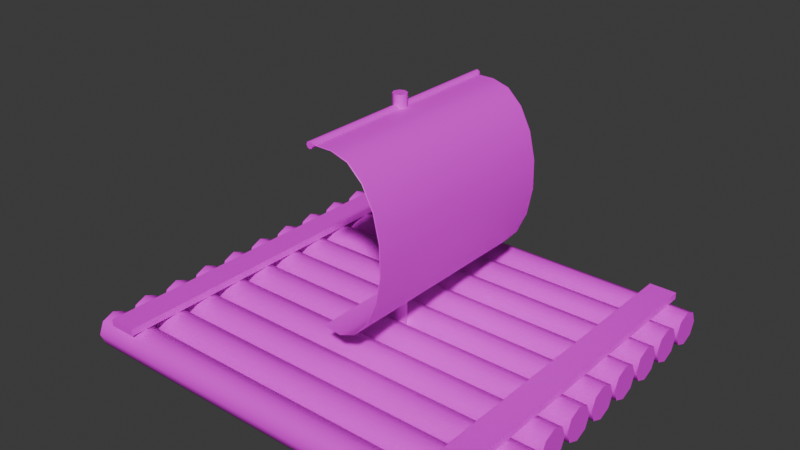 # Source: raft.blend  (saved by Blender 4.5.92; exported with 4.5.12 LTS)
import bpy
from mathutils import Matrix  # noqa: F401  (used for matrix-valued properties, if any)

bpy.ops.wm.read_factory_settings(use_empty=True)
scene = bpy.context.scene
scene.name = 'Scene'

# ---- images (referenced by path relative to the original .blend; pixels are not part of the script)
import os
ASSET_DIR = os.environ.get("B2B_ASSET_DIR", "")  # directory of the original .blend (textures are referenced by path, not embedded)
HERE = os.path.dirname(os.path.abspath(__file__))  # packed textures are extracted next to this script under _unpacked/

def load_image(name, relpath, width, height, colorspace="sRGB"):
    """Load a texture the original file referenced (path relative to the .blend, or extracted next to this script)."""
    p = next((c for c in (os.path.join(HERE, relpath), os.path.join(ASSET_DIR, relpath)) if relpath and os.path.exists(c)), "")
    if p:
        img = bpy.data.images.load(p, check_existing=True)
        img.name = name
    else:  # same state as the original file: an image datablock whose file is absent (Cycles renders it pink)
        img = bpy.data.images.new(name, width, height)
        img.source = "FILE"
        img.filepath = "//" + (relpath or name)
    img.colorspace_settings.name = colorspace
    return img
img_raft = load_image('raft', 'raft.png', 1024, 1024, 'sRGB')

# ---- materials (node trees are filled in below, after node groups)
mat_raft = bpy.data.materials.new('raft')

# ---- material node trees
mat_raft.use_nodes = True; mat_raft.node_tree.nodes.clear()
_N = mat_raft.node_tree.nodes; _L = mat_raft.node_tree.links
n0 = _N.new('ShaderNodeBsdfPrincipled'); n0.name = 'Принципиальный BSDF'; n0.location = (-200, 100)
n1 = _N.new('ShaderNodeOutputMaterial'); n1.name = 'Вывод материала'; n1.location = (200, 100)
n2 = _N.new('ShaderNodeTexImage'); n2.name = 'Текстура изображения'; n2.location = (-490, 80)
n2.image = img_raft
n3 = _N.new('ShaderNodeTexImage'); n3.name = 'Текстура изображения.001'; n3.location = (-809, 101)
n3.image = img_raft
_L.new(n0.outputs[0], n1.inputs[0])
_L.new(n2.outputs[0], n0.inputs[0])
n1.is_active_output = True

# ---- world
world_world = bpy.data.worlds.new('World'); scene.world = world_world
world_world.use_nodes = True; world_world.node_tree.nodes.clear()
_N = world_world.node_tree.nodes; _L = world_world.node_tree.links
n0 = _N.new('ShaderNodeOutputWorld'); n0.name = 'World Output'; n0.location = (200, 100)
n1 = _N.new('ShaderNodeBackground'); n1.name = 'Background'; n1.location = (-200, 100)
n1.inputs[0].default_value = (0.05088, 0.05088, 0.05088, 1.0)
_L.new(n1.outputs[0], n0.inputs[0])
n0.is_active_output = True
world_world.color = (0.05088, 0.05088, 0.05088)
world_world.sun_shadow_jitter_overblur = 0.0

# ---- meshes
me_raft = bpy.data.meshes.new('raft')
me_raft.from_pydata([(-1.5, -1.112, -1.128e-07), (1.5, -1.112, 1.137e-07), (-1.5, -1.149, -0.08839), (1.5, -1.149, -0.08839), (-1.5, -1.237, -0.125), (1.5, -1.237, -0.125), (-1.5, -1.326, -0.08839), (1.5, -1.326, -0.08839), (-1.5, -1.362, -1.128e-07), (1.5, -1.362, 1.137e-07), (-1.5, -1.326, 0.08839), (1.5, -1.326, 0.08839), (-1.5, -1.237, 0.125), (1.5, -1.237, 0.125), (-1.5, -1.149, 0.08839), (1.5, -1.149, 0.08839), (-1.5, -0.8375, -1.128e-07), (1.5, -0.8375, 1.137e-07), (-1.5, -0.8741, -0.08839), (1.5, -0.8741, -0.08839), (-1.5, -0.9625, -0.125), (1.5, -0.9625, -0.125), (-1.5, -1.051, -0.08839), (1.5, -1.051, -0.08839), (-1.5, -1.087, -1.128e-07), (1.5, -1.087, 1.137e-07), (-1.5, -1.051, 0.08839), (1.5, -1.051, 0.08839), (-1.5, -0.9625, 0.125), (1.5, -0.9625, 0.125), (-1.5, -0.8741, 0.08839), (1.5, -0.8741, 0.08839), (1.15, -1.35, 0.125), (1.15, -1.35, 0.175), (1.15, 1.35, 0.125), (1.15, 1.35, 0.175), (1.35, -1.35, 0.125), (1.35, -1.35, 0.175), (1.35, 1.35, 0.125), (1.35, 1.35, 0.175), (-1.35, -1.35, 0.125), (-1.35, -1.35, 0.175), (-1.35, 1.35, 0.125), (-1.35, 1.35, 0.175), (-1.15, -1.35, 0.125), (-1.15, -1.35, 0.175), (-1.15, 1.35, 0.125), (-1.15, 1.35, 0.175), (-2.263e-07, 0.05, 1.7), (-0.03536, 0.03536, 1.7), (1.863e-10, 0.05, 2.813e-17), (0.03536, 0.03536, 1.7), (0.05, 5.96e-08, 1.7), (0.03536, 0.03536, 5.339e-09), (0.05, 5.96e-08, 7.55e-09), (0.03536, -0.03536, 5.339e-09), (1.863e-10, -0.05, 2.813e-17), (0.03536, -0.03536, 1.7), (-2.263e-07, -0.05, 1.7), (-0.03536, -0.03536, 1.7), (-0.05, 5.96e-08, 1.7), (-0.03536, -0.03536, -5.339e-09), (-0.05, 5.96e-08, -7.55e-09), (-0.03536, 0.03536, -5.339e-09), (3.363e-09, -0.8, 1.636), (-0.01768, -0.8, 1.628), (3.363e-09, 0.8, 1.636), (0.01768, -0.8, 1.628), (0.025, -0.8, 1.611), (0.01768, 0.8, 1.628), (0.025, 0.8, 1.611), (0.01768, 0.8, 1.593), (1.55e-09, 0.8, 1.586), (0.01768, -0.8, 1.593), (1.55e-09, -0.8, 1.586), (-0.01768, -0.8, 1.593), (-0.025, -0.8, 1.611), (-0.01768, 0.8, 1.593), (-0.025, 0.8, 1.611), (-0.01768, 0.8, 1.628), (0.025, -0.7786, 1.611), (0.025, 0.7786, 1.611), (0.02361, 0.7825, 1.608), (0.02361, -0.7825, 1.608)], [], [(0, 1, 3, 2), (2, 3, 5, 4), (4, 5, 7, 6), (6, 7, 9, 8), (8, 9, 11, 10), (10, 11, 13, 12), (3, 1, 15, 13, 11, 9, 7, 5), (12, 13, 15, 14), (14, 15, 1, 0), (0, 2, 4, 6, 8, 10, 12, 14), (16, 17, 19, 18), (18, 19, 21, 20), (20, 21, 23, 22), (22, 23, 25, 24), (24, 25, 27, 26), (26, 27, 29, 28), (19, 17, 31, 29, 27, 25, 23, 21), (28, 29, 31, 30), (30, 31, 17, 16), (16, 18, 20, 22, 24, 26, 28, 30), (32, 33, 35, 34), (34, 35, 39, 38), (38, 39, 37, 36), (36, 37, 33, 32), (34, 38, 36, 32), (39, 35, 33, 37), (40, 41, 43, 42), (42, 43, 47, 46), (46, 47, 45, 44), (44, 45, 41, 40), (42, 46, 44, 40), (47, 43, 41, 45), (48, 49, 60, 59, 58, 57, 52, 51), (48, 50, 63, 49), (51, 53, 50, 48), (52, 54, 53, 51), (63, 50, 53, 54, 55, 56, 61, 62), (57, 55, 54, 52), (58, 56, 55, 57), (59, 61, 56, 58), (60, 62, 61, 59), (49, 63, 62, 60), (64, 65, 76, 75, 74, 73, 68, 67), (64, 66, 79, 65), (67, 69, 66, 64), (68, 70, 69, 67), (79, 66, 69, 70, 71, 72, 77, 78), (73, 71, 70, 68), (74, 72, 71, 73), (75, 77, 72, 74), (76, 78, 77, 75), (65, 79, 78, 76), (81, 82, 83, 80)])
me_raft.polygons.foreach_set('use_smooth', [1, 1, 1, 1, 1, 1, 1, 1, 1, 1, 1, 1, 1, 1, 1, 1, 1, 1, 1, 1, 0, 0, 0, 0, 0, 0, 0, 0, 0, 0, 0, 0, 1, 1, 1, 1, 1, 1, 1, 1, 1, 1, 1, 1, 1, 1, 1, 1, 1, 1, 1, 1, 1])
_k = set([(0, 2), (0, 14), (1, 3), (1, 15), (2, 4), (3, 5), (4, 6), (5, 7), (6, 8), (7, 9), (8, 10), (9, 11), (10, 12), (11, 13), (12, 14), (13, 15), (16, 18), (16, 30), (17, 19), (17, 31), (18, 20), (19, 21), (20, 22), (21, 23), (22, 24), (23, 25), (24, 26), (25, 27), (26, 28), (27, 29), (28, 30), (29, 31), (48, 49), (48, 51), (49, 60), (50, 53), (50, 63), (51, 52), (52, 57), (53, 54), (54, 55), (55, 56), (56, 61), (57, 58), (58, 59), (59, 60), (61, 62), (62, 63), (64, 65), (64, 67), (65, 76), (66, 69), (66, 79), (67, 68), (68, 73), (69, 70), (70, 71), (71, 72), (72, 77), (73, 74), (74, 75), (75, 76), (77, 78), (78, 79), (80, 81), (80, 83), (81, 82), (82, 83)])
me_raft.attributes.new('sharp_edge', 'BOOLEAN', 'EDGE').data.foreach_set('value', [ (min(e.vertices), max(e.vertices)) in _k for e in me_raft.edges])
_uv = me_raft.uv_layers.new(name='UVMap')
_uv.uv.foreach_set('vector', [0.006241, 0.7512, 0.4076, 0.7512, 0.4076, 0.763, 0.006241, 0.763, 0.6295, 0.1383, 0.2281, 0.1383, 0.2281, 0.1265, 0.6295, 0.1265, 0.6295, 0.1265, 0.2281, 0.1265, 0.2281, 0.1146, 0.6295, 0.1146, 0.8214, 0.5824, 0.4201, 0.5824, 0.4201, 0.5706, 0.8214, 0.5706, 0.8214, 0.5706, 0.4201, 0.5706, 0.4201, 0.5587, 0.8214, 0.5587, 0.4076, 0.6908, 0.006241, 0.6908, 0.006257, 0.6789, 0.4076, 0.6789, 0.8773, 0.3277, 0.8773, 0.3149, 0.8864, 0.3058, 0.8992, 0.3058, 0.9082, 0.3149, 0.9082, 0.3277, 0.8992, 0.3367, 0.8864, 0.3367, 0.4076, 0.6789, 0.006257, 0.6789, 0.006241, 0.6671, 0.4076, 0.6671, 0.006241, 0.7394, 0.4076, 0.7394, 0.4076, 0.7512, 0.006241, 0.7512, 0.8648, 0.371, 0.8558, 0.3801, 0.843, 0.3801, 0.8339, 0.371, 0.8339, 0.3582, 0.843, 0.3492, 0.8558, 0.3492, 0.8648, 0.3582, 0.006241, 0.7873, 0.4076, 0.7873, 0.4076, 0.7992, 0.006241, 0.7992, 0.6295, 0.1744, 0.2281, 0.1744, 0.2281, 0.1626, 0.6295, 0.1626, 0.6295, 0.1626, 0.2281, 0.1626, 0.2281, 0.1508, 0.6295, 0.1508, 0.8215, 0.5462, 0.4201, 0.5462, 0.4201, 0.5344, 0.8215, 0.5344, 0.8215, 0.5344, 0.4201, 0.5344, 0.4201, 0.5226, 0.8215, 0.5226, 0.6295, 0.2105, 0.2281, 0.2105, 0.2281, 0.1987, 0.6295, 0.1987, 0.8638, 0.1004, 0.8638, 0.08755, 0.8729, 0.0785, 0.8857, 0.0785, 0.8947, 0.08755, 0.8947, 0.1004, 0.8857, 0.1094, 0.8729, 0.1094, 0.6295, 0.1987, 0.2281, 0.1987, 0.2281, 0.1869, 0.6295, 0.1869, 0.006241, 0.7755, 0.4076, 0.7755, 0.4076, 0.7873, 0.006241, 0.7873, 0.8648, 0.5751, 0.8648, 0.5879, 0.8558, 0.597, 0.843, 0.597, 0.8339, 0.5879, 0.8339, 0.5751, 0.843, 0.5661, 0.8558, 0.5661, 0.3799, 0.9499, 0.3799, 0.9432, 0.7412, 0.9432, 0.7412, 0.9499, 0.8685, 0.1886, 0.8685, 0.1819, 0.8952, 0.1819, 0.8952, 0.1886, 0.3799, 0.9883, 0.3799, 0.9816, 0.7412, 0.9816, 0.7412, 0.9883, 0.8732, 0.7099, 0.8732, 0.7033, 0.8999, 0.7033, 0.8999, 0.7099, 0.3675, 0.8839, 0.3675, 0.9107, 0.006241, 0.9107, 0.006241, 0.8839, 0.006241, 0.9499, 0.006241, 0.9232, 0.3675, 0.9232, 0.3675, 0.9499, 0.3799, 0.9691, 0.3799, 0.9624, 0.7412, 0.9624, 0.7412, 0.9691, 0.8339, 0.7099, 0.8339, 0.7033, 0.8607, 0.7033, 0.8607, 0.7099, 0.3799, 0.9307, 0.3799, 0.924, 0.7412, 0.924, 0.7412, 0.9307, 0.8638, 0.05631, 0.8638, 0.04962, 0.8906, 0.04962, 0.8906, 0.05631, 0.7412, 0.8839, 0.7412, 0.9107, 0.3799, 0.9107, 0.3799, 0.8839, 0.006241, 0.9891, 0.006241, 0.9624, 0.3675, 0.9624, 0.3675, 0.9891, 0.8773, 0.3528, 0.8809, 0.3492, 0.8861, 0.3492, 0.8897, 0.3528, 0.8897, 0.3579, 0.8861, 0.3615, 0.8809, 0.3615, 0.8773, 0.3579, 0.9811, 0.8886, 0.7536, 0.8886, 0.7536, 0.8839, 0.9811, 0.8839, 0.9811, 0.8934, 0.7536, 0.8934, 0.7536, 0.8886, 0.9811, 0.8886, 0.642, 0.2058, 0.8694, 0.2058, 0.8694, 0.2105, 0.642, 0.2105, 0.8897, 0.3776, 0.8897, 0.3828, 0.8861, 0.3864, 0.8809, 0.3864, 0.8773, 0.3828, 0.8773, 0.3776, 0.8809, 0.374, 0.8861, 0.374, 0.642, 0.2011, 0.8694, 0.2011, 0.8694, 0.2058, 0.642, 0.2058, 0.9811, 0.9288, 0.7536, 0.9288, 0.7536, 0.924, 0.9811, 0.924, 0.9811, 0.9335, 0.7536, 0.9335, 0.7536, 0.9288, 0.9811, 0.9288, 0.642, 0.2781, 0.8694, 0.2781, 0.8694, 0.2828, 0.642, 0.2828, 0.642, 0.2734, 0.8694, 0.2734, 0.8694, 0.2781, 0.642, 0.2781, 0.8835, 0.4193, 0.8835, 0.4219, 0.8817, 0.4237, 0.8791, 0.4237, 0.8773, 0.4219, 0.8773, 0.4193, 0.8791, 0.4175, 0.8817, 0.4175, 0.9677, 0.9082, 0.7536, 0.9082, 0.7536, 0.9059, 0.9677, 0.9059, 0.9677, 0.9106, 0.7536, 0.9106, 0.7536, 0.9082, 0.9677, 0.9082, 0.9677, 0.9656, 0.7536, 0.9656, 0.7536, 0.9632, 0.9677, 0.9632, 0.8817, 0.3989, 0.8835, 0.4007, 0.8835, 0.4032, 0.8817, 0.4051, 0.8791, 0.4051, 0.8773, 0.4032, 0.8773, 0.4007, 0.8791, 0.3989, 0.9677, 0.9679, 0.7536, 0.9679, 0.7536, 0.9656, 0.9677, 0.9656, 0.7536, 0.9484, 0.9677, 0.9484, 0.9677, 0.9507, 0.7536, 0.9507, 0.7536, 0.946, 0.9677, 0.946, 0.9677, 0.9484, 0.7536, 0.9484, 0.642, 0.1862, 0.856, 0.1862, 0.856, 0.1886, 0.642, 0.1886, 0.642, 0.1839, 0.856, 0.1839, 0.856, 0.1862, 0.642, 0.1862, 0.9625, 0.9804, 0.963, 0.9808, 0.7536, 0.9808, 0.7542, 0.9804])
me_raft.materials.append(mat_raft)
me_raft.auto_texspace = False
me_raft.update()
me_raft_001 = bpy.data.meshes.new('raft.001')
me_raft_001.from_pydata([(-1.5, 1.088, -1.128e-07), (1.5, 1.088, 1.137e-07), (-1.5, 1.051, -0.08839), (1.5, 1.051, -0.08839), (-1.5, 0.9625, -0.125), (1.5, 0.9625, -0.125), (-1.5, 0.8741, -0.08839), (1.5, 0.8741, -0.08839), (-1.5, 0.8375, -1.128e-07), (1.5, 0.8375, 1.137e-07), (-1.5, 0.8741, 0.08839), (1.5, 0.8741, 0.08839), (-1.5, 0.9625, 0.125), (1.5, 0.9625, 0.125), (-1.5, 1.051, 0.08839), (1.5, 1.051, 0.08839), (-1.5, 1.363, -1.128e-07), (1.5, 1.363, 1.137e-07), (-1.5, 1.326, -0.08839), (1.5, 1.326, -0.08839), (-1.5, 1.238, -0.125), (1.5, 1.238, -0.125), (-1.5, 1.149, -0.08839), (1.5, 1.149, -0.08839), (-1.5, 1.113, -1.128e-07), (1.5, 1.113, 1.137e-07), (-1.5, 1.149, 0.08839), (1.5, 1.149, 0.08839), (-1.5, 1.238, 0.125), (1.5, 1.238, 0.125), (-1.5, 1.326, 0.08839), (1.5, 1.326, 0.08839)], [], [(0, 1, 3, 2), (2, 3, 5, 4), (4, 5, 7, 6), (6, 7, 9, 8), (8, 9, 11, 10), (10, 11, 13, 12), (3, 1, 15, 13, 11, 9, 7, 5), (12, 13, 15, 14), (14, 15, 1, 0), (0, 2, 4, 6, 8, 10, 12, 14), (16, 17, 19, 18), (18, 19, 21, 20), (20, 21, 23, 22), (22, 23, 25, 24), (24, 25, 27, 26), (26, 27, 29, 28), (19, 17, 31, 29, 27, 25, 23, 21), (28, 29, 31, 30), (30, 31, 17, 16), (16, 18, 20, 22, 24, 26, 28, 30)])
me_raft_001.polygons.foreach_set('use_smooth', [True] * 20)
_k = set([(0, 2), (0, 14), (1, 3), (1, 15), (2, 4), (3, 5), (4, 6), (5, 7), (6, 8), (7, 9), (8, 10), (9, 11), (10, 12), (11, 13), (12, 14), (13, 15), (16, 18), (16, 30), (17, 19), (17, 31), (18, 20), (19, 21), (20, 22), (21, 23), (22, 24), (23, 25), (24, 26), (25, 27), (26, 28), (27, 29), (28, 30), (29, 31)])
me_raft_001.attributes.new('sharp_edge', 'BOOLEAN', 'EDGE').data.foreach_set('value', [ (min(e.vertices), max(e.vertices)) in _k for e in me_raft_001.edges])
_uv = me_raft_001.uv_layers.new(name='UVMap')
_uv.uv.foreach_set('vector', [0.4201, 0.4622, 0.8215, 0.4622, 0.8215, 0.474, 0.4201, 0.474, 0.4076, 0.5824, 0.006256, 0.5824, 0.006241, 0.5706, 0.4076, 0.5706, 0.4076, 0.5706, 0.006241, 0.5706, 0.006256, 0.5587, 0.4076, 0.5587, 0.4076, 0.8714, 0.006241, 0.8714, 0.006241, 0.8596, 0.4076, 0.8596, 0.4076, 0.8596, 0.006241, 0.8596, 0.006241, 0.8478, 0.4076, 0.8478, 0.4076, 0.6185, 0.006241, 0.6185, 0.006257, 0.6067, 0.4076, 0.6067, 0.8339, 0.6313, 0.8339, 0.6185, 0.843, 0.6095, 0.8558, 0.6095, 0.8648, 0.6185, 0.8648, 0.6313, 0.8558, 0.6404, 0.843, 0.6404, 0.4076, 0.6067, 0.006257, 0.6067, 0.006241, 0.5949, 0.4076, 0.5949, 0.4201, 0.4503, 0.8215, 0.4503, 0.8215, 0.4622, 0.4201, 0.4622, 0.8648, 0.7612, 0.8558, 0.7703, 0.843, 0.7703, 0.8339, 0.7612, 0.8339, 0.7484, 0.843, 0.7394, 0.8558, 0.7394, 0.8648, 0.7484, 0.4201, 0.4983, 0.8215, 0.4983, 0.8215, 0.5101, 0.4201, 0.5101, 0.4076, 0.5462, 0.006256, 0.5462, 0.006241, 0.5344, 0.4076, 0.5344, 0.4076, 0.5344, 0.006241, 0.5344, 0.006256, 0.5226, 0.4076, 0.5226, 0.8214, 0.8714, 0.4201, 0.8714, 0.4201, 0.8596, 0.8214, 0.8596, 0.8214, 0.8596, 0.4201, 0.8596, 0.4201, 0.8478, 0.8214, 0.8478, 0.6295, 0.02989, 0.2281, 0.02989, 0.2281, 0.01807, 0.6295, 0.01807, 0.8729, 0.03714, 0.8638, 0.02809, 0.8638, 0.01529, 0.8729, 0.006241, 0.8857, 0.006241, 0.8947, 0.01529, 0.8947, 0.02809, 0.8857, 0.03714, 0.6295, 0.01807, 0.2281, 0.01807, 0.2281, 0.006241, 0.6295, 0.006241, 0.4201, 0.4865, 0.8215, 0.4865, 0.8215, 0.4983, 0.4201, 0.4983, 0.8648, 0.8046, 0.8558, 0.8137, 0.843, 0.8137, 0.8339, 0.8046, 0.8339, 0.7918, 0.843, 0.7828, 0.8558, 0.7828, 0.8648, 0.7918])
me_raft_001.materials.append(mat_raft)
me_raft_001.auto_texspace = False
me_raft_001.update()
me_raft_002 = bpy.data.meshes.new('raft.002')
me_raft_002.from_pydata([(-1.5, 0.2625, -1.128e-07), (1.5, 0.2625, 1.137e-07), (-1.5, 0.2259, -0.08839), (1.5, 0.2259, -0.08839), (-1.5, 0.1375, -0.125), (1.5, 0.1375, -0.125), (-1.5, 0.04911, -0.08839), (1.5, 0.04911, -0.08839), (-1.5, 0.0125, -1.128e-07), (1.5, 0.0125, 1.137e-07), (-1.5, 0.04911, 0.08839), (1.5, 0.04911, 0.08839), (-1.5, 0.1375, 0.125), (1.5, 0.1375, 0.125), (-1.5, 0.2259, 0.08839), (1.5, 0.2259, 0.08839), (-1.5, 0.5375, -1.128e-07), (1.5, 0.5375, 1.137e-07), (-1.5, 0.5009, -0.08839), (1.5, 0.5009, -0.08839), (-1.5, 0.4125, -0.125), (1.5, 0.4125, -0.125), (-1.5, 0.3241, -0.08839), (1.5, 0.3241, -0.08839), (-1.5, 0.2875, -1.128e-07), (1.5, 0.2875, 1.137e-07), (-1.5, 0.3241, 0.08839), (1.5, 0.3241, 0.08839), (-1.5, 0.4125, 0.125), (1.5, 0.4125, 0.125), (-1.5, 0.5009, 0.08839), (1.5, 0.5009, 0.08839), (-1.5, 0.8125, -1.128e-07), (1.5, 0.8125, 1.137e-07), (-1.5, 0.7759, -0.08839), (1.5, 0.7759, -0.08839), (-1.5, 0.6875, -0.125), (1.5, 0.6875, -0.125), (-1.5, 0.5991, -0.08839), (1.5, 0.5991, -0.08839), (-1.5, 0.5625, -1.128e-07), (1.5, 0.5625, 1.137e-07), (-1.5, 0.5991, 0.08839), (1.5, 0.5991, 0.08839), (-1.5, 0.6875, 0.125), (1.5, 0.6875, 0.125), (-1.5, 0.7759, 0.08839), (1.5, 0.7759, 0.08839)], [], [(0, 1, 3, 2), (2, 3, 5, 4), (4, 5, 7, 6), (6, 7, 9, 8), (8, 9, 11, 10), (10, 11, 13, 12), (3, 1, 15, 13, 11, 9, 7, 5), (12, 13, 15, 14), (14, 15, 1, 0), (0, 2, 4, 6, 8, 10, 12, 14), (16, 17, 19, 18), (18, 19, 21, 20), (20, 21, 23, 22), (22, 23, 25, 24), (24, 25, 27, 26), (26, 27, 29, 28), (19, 17, 31, 29, 27, 25, 23, 21), (28, 29, 31, 30), (30, 31, 17, 16), (16, 18, 20, 22, 24, 26, 28, 30), (32, 33, 35, 34), (34, 35, 37, 36), (36, 37, 39, 38), (38, 39, 41, 40), (40, 41, 43, 42), (42, 43, 45, 44), (35, 33, 47, 45, 43, 41, 39, 37), (44, 45, 47, 46), (46, 47, 33, 32), (32, 34, 36, 38, 40, 42, 44, 46)])
me_raft_002.polygons.foreach_set('use_smooth', [True] * 30)
_k = set([(0, 2), (0, 14), (1, 3), (1, 15), (2, 4), (3, 5), (4, 6), (5, 7), (6, 8), (7, 9), (8, 10), (9, 11), (10, 12), (11, 13), (12, 14), (13, 15), (16, 18), (16, 30), (17, 19), (17, 31), (18, 20), (19, 21), (20, 22), (21, 23), (22, 24), (23, 25), (24, 26), (25, 27), (26, 28), (27, 29), (28, 30), (29, 31), (32, 34), (32, 46), (33, 35), (33, 47), (34, 36), (35, 37), (36, 38), (37, 39), (38, 40), (39, 41), (40, 42), (41, 43), (42, 44), (43, 45), (44, 46), (45, 47)])
me_raft_002.attributes.new('sharp_edge', 'BOOLEAN', 'EDGE').data.foreach_set('value', [ (min(e.vertices), max(e.vertices)) in _k for e in me_raft_002.edges])
_uv = me_raft_002.uv_layers.new(name='UVMap')
_uv.uv.foreach_set('vector', [0.4201, 0.3538, 0.8215, 0.3538, 0.8215, 0.3656, 0.4201, 0.3656, 0.6295, 0.2467, 0.2281, 0.2467, 0.2281, 0.2349, 0.6295, 0.2349, 0.6295, 0.2349, 0.2281, 0.2349, 0.2281, 0.223, 0.6295, 0.223, 0.8214, 0.6908, 0.4201, 0.6908, 0.4201, 0.6789, 0.8214, 0.6789, 0.8214, 0.6789, 0.4201, 0.6789, 0.4201, 0.6671, 0.8214, 0.6671, 0.4076, 0.474, 0.006241, 0.474, 0.006257, 0.4622, 0.4076, 0.4622, 0.8773, 0.8046, 0.8773, 0.7918, 0.8864, 0.7828, 0.8991, 0.7828, 0.9082, 0.7918, 0.9082, 0.8046, 0.8991, 0.8137, 0.8864, 0.8137, 0.4076, 0.4622, 0.006257, 0.4622, 0.006241, 0.4503, 0.4076, 0.4503, 0.4201, 0.3419, 0.8215, 0.3419, 0.8215, 0.3538, 0.4201, 0.3538, 0.8648, 0.4578, 0.8558, 0.4669, 0.843, 0.4669, 0.8339, 0.4578, 0.8339, 0.445, 0.843, 0.436, 0.8558, 0.436, 0.8648, 0.445, 0.4201, 0.3899, 0.8215, 0.3899, 0.8215, 0.4017, 0.4201, 0.4017, 0.4076, 0.6546, 0.006256, 0.6546, 0.006241, 0.6428, 0.4076, 0.6428, 0.4076, 0.6428, 0.006241, 0.6428, 0.006256, 0.631, 0.4076, 0.631, 0.4076, 0.8353, 0.006241, 0.8353, 0.006241, 0.8235, 0.4076, 0.8235, 0.4076, 0.8235, 0.006241, 0.8235, 0.006241, 0.8116, 0.4076, 0.8116, 0.4076, 0.5101, 0.006241, 0.5101, 0.006257, 0.4983, 0.4076, 0.4983, 0.8864, 0.8571, 0.8773, 0.848, 0.8773, 0.8352, 0.8864, 0.8261, 0.8991, 0.8261, 0.9082, 0.8352, 0.9082, 0.848, 0.8991, 0.857, 0.4076, 0.4983, 0.006257, 0.4983, 0.006241, 0.4865, 0.4076, 0.4865, 0.4201, 0.3781, 0.8215, 0.3781, 0.8215, 0.3899, 0.4201, 0.3899, 0.8648, 0.5012, 0.8558, 0.5102, 0.843, 0.5102, 0.8339, 0.5012, 0.8339, 0.4884, 0.843, 0.4793, 0.8558, 0.4793, 0.8648, 0.4884, 0.4201, 0.426, 0.8215, 0.426, 0.8215, 0.4379, 0.4201, 0.4379, 0.6295, 0.06602, 0.2281, 0.06602, 0.2281, 0.0542, 0.6295, 0.0542, 0.6295, 0.0542, 0.2281, 0.0542, 0.2281, 0.04237, 0.6295, 0.04237, 0.8214, 0.8353, 0.4201, 0.8353, 0.4201, 0.8235, 0.8214, 0.8235, 0.8214, 0.8235, 0.4201, 0.8235, 0.4201, 0.8116, 0.8214, 0.8116, 0.4076, 0.3295, 0.006241, 0.3295, 0.006257, 0.3176, 0.4076, 0.3176, 0.8729, 0.1528, 0.8638, 0.1437, 0.8638, 0.1309, 0.8729, 0.1219, 0.8857, 0.1219, 0.8947, 0.1309, 0.8947, 0.1437, 0.8857, 0.1528, 0.4076, 0.3176, 0.006257, 0.3176, 0.006241, 0.3058, 0.4076, 0.3058, 0.4201, 0.4142, 0.8215, 0.4142, 0.8215, 0.426, 0.4201, 0.426, 0.8648, 0.3277, 0.8558, 0.3367, 0.843, 0.3367, 0.8339, 0.3277, 0.8339, 0.3149, 0.843, 0.3058, 0.8558, 0.3058, 0.8648, 0.3149])
me_raft_002.materials.append(mat_raft)
me_raft_002.auto_texspace = False
me_raft_002.update()
me_raft_003 = bpy.data.meshes.new('raft.003')
me_raft_003.from_pydata([(-1.5, -0.5625, -1.128e-07), (1.5, -0.5625, 1.137e-07), (-1.5, -0.5991, -0.08839), (1.5, -0.5991, -0.08839), (-1.5, -0.6875, -0.125), (1.5, -0.6875, -0.125), (-1.5, -0.7759, -0.08839), (1.5, -0.7759, -0.08839), (-1.5, -0.8125, -1.128e-07), (1.5, -0.8125, 1.137e-07), (-1.5, -0.7759, 0.08839), (1.5, -0.7759, 0.08839), (-1.5, -0.6875, 0.125), (1.5, -0.6875, 0.125), (-1.5, -0.5991, 0.08839), (1.5, -0.5991, 0.08839), (-1.5, -0.2875, -1.128e-07), (1.5, -0.2875, 1.137e-07), (-1.5, -0.3241, -0.08839), (1.5, -0.3241, -0.08839), (-1.5, -0.4125, -0.125), (1.5, -0.4125, -0.125), (-1.5, -0.5009, -0.08839), (1.5, -0.5009, -0.08839), (-1.5, -0.5375, -1.128e-07), (1.5, -0.5375, 1.137e-07), (-1.5, -0.5009, 0.08839), (1.5, -0.5009, 0.08839), (-1.5, -0.4125, 0.125), (1.5, -0.4125, 0.125), (-1.5, -0.3241, 0.08839), (1.5, -0.3241, 0.08839), (-1.5, -0.0125, -1.128e-07), (1.5, -0.0125, 1.137e-07), (-1.5, -0.04911, -0.08839), (1.5, -0.04911, -0.08839), (-1.5, -0.1375, -0.125), (1.5, -0.1375, -0.125), (-1.5, -0.2259, -0.08839), (1.5, -0.2259, -0.08839), (-1.5, -0.2625, -1.128e-07), (1.5, -0.2625, 1.137e-07), (-1.5, -0.2259, 0.08839), (1.5, -0.2259, 0.08839), (-1.5, -0.1375, 0.125), (1.5, -0.1375, 0.125), (-1.5, -0.04911, 0.08839), (1.5, -0.04911, 0.08839)], [], [(0, 1, 3, 2), (2, 3, 5, 4), (4, 5, 7, 6), (6, 7, 9, 8), (8, 9, 11, 10), (10, 11, 13, 12), (3, 1, 15, 13, 11, 9, 7, 5), (12, 13, 15, 14), (14, 15, 1, 0), (0, 2, 4, 6, 8, 10, 12, 14), (16, 17, 19, 18), (18, 19, 21, 20), (20, 21, 23, 22), (22, 23, 25, 24), (24, 25, 27, 26), (26, 27, 29, 28), (19, 17, 31, 29, 27, 25, 23, 21), (28, 29, 31, 30), (30, 31, 17, 16), (16, 18, 20, 22, 24, 26, 28, 30), (32, 33, 35, 34), (34, 35, 37, 36), (36, 37, 39, 38), (38, 39, 41, 40), (40, 41, 43, 42), (42, 43, 45, 44), (35, 33, 47, 45, 43, 41, 39, 37), (44, 45, 47, 46), (46, 47, 33, 32), (32, 34, 36, 38, 40, 42, 44, 46)])
me_raft_003.polygons.foreach_set('use_smooth', [True] * 30)
_k = set([(0, 2), (0, 14), (1, 3), (1, 15), (2, 4), (3, 5), (4, 6), (5, 7), (6, 8), (7, 9), (8, 10), (9, 11), (10, 12), (11, 13), (12, 14), (13, 15), (16, 18), (16, 30), (17, 19), (17, 31), (18, 20), (19, 21), (20, 22), (21, 23), (22, 24), (23, 25), (24, 26), (25, 27), (26, 28), (27, 29), (28, 30), (29, 31), (32, 34), (32, 46), (33, 35), (33, 47), (34, 36), (35, 37), (36, 38), (37, 39), (38, 40), (39, 41), (40, 42), (41, 43), (42, 44), (43, 45), (44, 46), (45, 47)])
me_raft_003.attributes.new('sharp_edge', 'BOOLEAN', 'EDGE').data.foreach_set('value', [ (min(e.vertices), max(e.vertices)) in _k for e in me_raft_003.edges])
_uv = me_raft_003.uv_layers.new(name='UVMap')
_uv.uv.foreach_set('vector', [0.4201, 0.7512, 0.8214, 0.7512, 0.8214, 0.763, 0.4201, 0.763, 0.6295, 0.1022, 0.2281, 0.1022, 0.2281, 0.09033, 0.6295, 0.09033, 0.6295, 0.09033, 0.2281, 0.09033, 0.2281, 0.0785, 0.6295, 0.0785, 0.8215, 0.6546, 0.4201, 0.6546, 0.4201, 0.6428, 0.8215, 0.6428, 0.8215, 0.6428, 0.4201, 0.6428, 0.4201, 0.631, 0.8215, 0.631, 0.4076, 0.3656, 0.006241, 0.3656, 0.006257, 0.3538, 0.4076, 0.3538, 0.8339, 0.6747, 0.8339, 0.6619, 0.843, 0.6529, 0.8558, 0.6529, 0.8648, 0.6619, 0.8648, 0.6747, 0.8558, 0.6838, 0.843, 0.6838, 0.4076, 0.3538, 0.006257, 0.3538, 0.006241, 0.3419, 0.4076, 0.3419, 0.4201, 0.7394, 0.8214, 0.7394, 0.8214, 0.7512, 0.4201, 0.7512, 0.8648, 0.8352, 0.8648, 0.848, 0.8558, 0.8571, 0.843, 0.8571, 0.8339, 0.848, 0.8339, 0.8352, 0.843, 0.8261, 0.8558, 0.8261, 0.4201, 0.7873, 0.8214, 0.7873, 0.8214, 0.7992, 0.4201, 0.7992, 0.6295, 0.2828, 0.2281, 0.2828, 0.2281, 0.271, 0.6295, 0.271, 0.6295, 0.271, 0.2281, 0.271, 0.2281, 0.2592, 0.6295, 0.2592, 0.8214, 0.6185, 0.4201, 0.6185, 0.4201, 0.6067, 0.8214, 0.6067, 0.8214, 0.6067, 0.4201, 0.6067, 0.4201, 0.5949, 0.8214, 0.5949, 0.4076, 0.4017, 0.006241, 0.4017, 0.006257, 0.3899, 0.4076, 0.3899, 0.8729, 0.2539, 0.8638, 0.2449, 0.8638, 0.2321, 0.8729, 0.223, 0.8857, 0.223, 0.8947, 0.2321, 0.8947, 0.2449, 0.8857, 0.2539, 0.4076, 0.3899, 0.006257, 0.3899, 0.006241, 0.3781, 0.4076, 0.3781, 0.4201, 0.7755, 0.8214, 0.7755, 0.8214, 0.7873, 0.4201, 0.7873, 0.8648, 0.4016, 0.8648, 0.4144, 0.8558, 0.4235, 0.843, 0.4235, 0.8339, 0.4144, 0.8339, 0.4016, 0.843, 0.3926, 0.8558, 0.3926, 0.4201, 0.3176, 0.8215, 0.3176, 0.8215, 0.3295, 0.4201, 0.3295, 0.4076, 0.7269, 0.006256, 0.7269, 0.006241, 0.7151, 0.4076, 0.7151, 0.4076, 0.7151, 0.006241, 0.7151, 0.006256, 0.7033, 0.4076, 0.7033, 0.8215, 0.7269, 0.4201, 0.7269, 0.4201, 0.7151, 0.8215, 0.7151, 0.8215, 0.7151, 0.4201, 0.7151, 0.4201, 0.7033, 0.8215, 0.7033, 0.4076, 0.4379, 0.006241, 0.4379, 0.006257, 0.426, 0.4076, 0.426, 0.8864, 0.7703, 0.8773, 0.7612, 0.8773, 0.7484, 0.8864, 0.7394, 0.8991, 0.7394, 0.9082, 0.7484, 0.9082, 0.7612, 0.8991, 0.7703, 0.4076, 0.426, 0.006257, 0.426, 0.006241, 0.4142, 0.4076, 0.4142, 0.4201, 0.3058, 0.8215, 0.3058, 0.8215, 0.3176, 0.4201, 0.3176, 0.8648, 0.5318, 0.8648, 0.5446, 0.8558, 0.5536, 0.843, 0.5536, 0.8339, 0.5446, 0.8339, 0.5318, 0.843, 0.5227, 0.8558, 0.5227])
me_raft_003.materials.append(mat_raft)
me_raft_003.auto_texspace = False
me_raft_003.update()
me_raft_004 = bpy.data.meshes.new('raft.004')
me_raft_004.from_pydata([(0.025, -0.7786, 1.611), (0.1495, -0.7786, 1.611), (0.025, 0.7786, 1.611), (0.1495, 0.7786, 1.611), (0.2698, -0.7786, 1.576), (0.2698, 0.7786, 1.576), (0.3762, -0.7786, 1.474), (0.3762, 0.7786, 1.474), (0.4563, -0.7786, 1.318), (0.4563, 0.7786, 1.318), (0.5008, -0.7786, 1.125), (0.5008, 0.7786, 1.125), (0.5046, -0.7786, 0.9187), (0.5046, 0.7786, 0.9187), (0.4673, -0.7786, 0.7218), (0.4673, 0.7786, 0.7218), (0.3932, -0.7786, 0.5575), (0.3932, 0.7786, 0.5575), (0.2908, -0.7786, 0.4449), (0.2908, 0.7786, 0.4449), (0.172, -0.7786, 0.397), (0.172, 0.7786, 0.397), (0.05062, -0.7786, 0.4193), (0.05062, 0.7786, 0.4193), (0.02361, 0.7825, 1.608), (0.02361, -0.7825, 1.608), (0.1484, -0.7825, 1.608), (0.1484, 0.7825, 1.608), (0.2684, -0.7825, 1.572), (0.2684, 0.7825, 1.572), (0.3742, -0.7825, 1.472), (0.3742, 0.7825, 1.472), (0.4539, -0.7825, 1.316), (0.4539, 0.7825, 1.316), (0.4982, -0.7825, 1.125), (0.4982, 0.7825, 1.125), (0.502, -0.7825, 0.9191), (0.502, 0.7825, 0.9191), (0.4649, -0.7825, 0.7232), (0.4649, 0.7825, 0.7232), (0.3911, -0.7825, 0.5598), (0.3911, 0.7825, 0.5598), (0.2893, -0.7825, 0.4478), (0.2893, 0.7825, 0.4478), (0.1711, -0.7825, 0.4001), (0.1711, 0.7825, 0.4001), (0.04975, -0.7825, 0.4225), (0.04975, 0.7825, 0.4225)], [], [(0, 1, 3, 2), (3, 1, 4, 5), (5, 4, 6, 7), (7, 6, 8, 9), (9, 8, 10, 11), (11, 10, 12, 13), (13, 12, 14, 15), (15, 14, 16, 17), (17, 16, 18, 19), (19, 18, 20, 21), (21, 20, 22, 23), (25, 24, 27, 26), (27, 29, 28, 26), (29, 31, 30, 28), (31, 33, 32, 30), (33, 35, 34, 32), (35, 37, 36, 34), (37, 39, 38, 36), (39, 41, 40, 38), (41, 43, 42, 40), (43, 45, 44, 42), (45, 47, 46, 44), (13, 37, 35, 11), (23, 47, 45, 21), (6, 30, 32, 8), (16, 40, 42, 18), (9, 33, 31, 7), (19, 43, 41, 17), (1, 26, 28, 4), (12, 36, 38, 14), (5, 29, 27, 3), (15, 39, 37, 13), (8, 32, 34, 10), (18, 42, 44, 20), (11, 35, 33, 9), (21, 45, 43, 19), (4, 28, 30, 6), (14, 38, 40, 16), (0, 25, 26, 1), (22, 46, 47, 23), (7, 31, 29, 5), (17, 41, 39, 15), (10, 34, 36, 12), (20, 44, 46, 22), (3, 27, 24, 2)])
me_raft_004.polygons.foreach_set('use_smooth', [True] * 45)
_k = set([(0, 1), (0, 2), (0, 25), (1, 4), (2, 3), (2, 24), (3, 5), (4, 6), (5, 7), (6, 8), (7, 9), (8, 10), (9, 11), (10, 12), (11, 13), (12, 14), (13, 15), (14, 16), (15, 17), (16, 18), (17, 19), (18, 20), (19, 21), (20, 22), (21, 23), (22, 23), (22, 46), (23, 47), (24, 25), (24, 27), (25, 26), (26, 28), (27, 29), (28, 30), (29, 31), (30, 32), (31, 33), (32, 34), (33, 35), (34, 36), (35, 37), (36, 38), (37, 39), (38, 40), (39, 41), (40, 42), (41, 43), (42, 44), (43, 45), (44, 46), (45, 47), (46, 47)])
me_raft_004.attributes.new('sharp_edge', 'BOOLEAN', 'EDGE').data.foreach_set('value', [ (min(e.vertices), max(e.vertices)) in _k for e in me_raft_004.edges])
_uv = me_raft_004.uv_layers.new(name='UVMap')
_uv.uv.foreach_set('vector', [0.8508, 0.006425, 0.8508, 0.02308, 0.6425, 0.02308, 0.6425, 0.006425, 0.6425, 0.02308, 0.8508, 0.02308, 0.8508, 0.03919, 0.6425, 0.03919, 0.6425, 0.03919, 0.8508, 0.03919, 0.8508, 0.05346, 0.6425, 0.05347, 0.006762, 0.006241, 0.2151, 0.006241, 0.2151, 0.02717, 0.006762, 0.02717, 0.006762, 0.02717, 0.2151, 0.02717, 0.2151, 0.05296, 0.006762, 0.05296, 0.006762, 0.05296, 0.2151, 0.05296, 0.2151, 0.08062, 0.006762, 0.08062, 0.006762, 0.08062, 0.2151, 0.08062, 0.2151, 0.1069, 0.006762, 0.1069, 0.006762, 0.1069, 0.2151, 0.1069, 0.2151, 0.1289, 0.006762, 0.1289, 0.006762, 0.1289, 0.2151, 0.1289, 0.2151, 0.1439, 0.006762, 0.1439, 0.8508, 0.1702, 0.6425, 0.1702, 0.6425, 0.1543, 0.8508, 0.1543, 0.8508, 0.1543, 0.6425, 0.1543, 0.6425, 0.1381, 0.8508, 0.1381, 0.642, 0.0785, 0.8513, 0.0785, 0.8513, 0.0952, 0.642, 0.0952, 0.8513, 0.0952, 0.8513, 0.1113, 0.642, 0.1113, 0.642, 0.0952, 0.8513, 0.1113, 0.8513, 0.1255, 0.642, 0.1255, 0.642, 0.1113, 0.2156, 0.1563, 0.2156, 0.1771, 0.006241, 0.1771, 0.006241, 0.1563, 0.2156, 0.1771, 0.2156, 0.2027, 0.006241, 0.2027, 0.006241, 0.1771, 0.2156, 0.2027, 0.2156, 0.2302, 0.006241, 0.2302, 0.006241, 0.2027, 0.2156, 0.2302, 0.2156, 0.2564, 0.006241, 0.2564, 0.006241, 0.2302, 0.2156, 0.2564, 0.2156, 0.2783, 0.006241, 0.2783, 0.006241, 0.2564, 0.2156, 0.2783, 0.2156, 0.2933, 0.006241, 0.2933, 0.006241, 0.2783, 0.642, 0.2551, 0.642, 0.2393, 0.8513, 0.2393, 0.8513, 0.2551, 0.642, 0.2393, 0.642, 0.223, 0.8513, 0.223, 0.8513, 0.2393, 0.006762, 0.08062, 0.006241, 0.08057, 0.006241, 0.05306, 0.006762, 0.05296, 0.8508, 0.1381, 0.8513, 0.1379, 0.8513, 0.1542, 0.8508, 0.1543, 0.2151, 0.006241, 0.2156, 0.006578, 0.2156, 0.0274, 0.2151, 0.02717, 0.834, 0.7228, 0.8339, 0.7224, 0.8542, 0.7224, 0.8543, 0.7228, 0.006762, 0.02717, 0.006241, 0.0274, 0.006241, 0.006578, 0.006762, 0.006241, 0.8339, 0.8699, 0.8341, 0.8695, 0.8543, 0.8695, 0.8543, 0.8699, 0.8508, 0.02308, 0.8513, 0.02294, 0.8513, 0.039, 0.8508, 0.03919, 0.2151, 0.08062, 0.2156, 0.08057, 0.2156, 0.1067, 0.2151, 0.1069, 0.6425, 0.03919, 0.642, 0.039, 0.642, 0.02294, 0.6425, 0.02308, 0.006762, 0.1069, 0.006241, 0.1067, 0.006241, 0.08057, 0.006762, 0.08062, 0.2151, 0.02717, 0.2156, 0.0274, 0.2156, 0.05306, 0.2151, 0.05296, 0.6425, 0.1702, 0.642, 0.17, 0.642, 0.1542, 0.6425, 0.1543, 0.006762, 0.05296, 0.006241, 0.05306, 0.006241, 0.0274, 0.006762, 0.02717, 0.8508, 0.1543, 0.8513, 0.1542, 0.8513, 0.17, 0.8508, 0.1702, 0.8865, 0.8695, 0.8864, 0.87, 0.8668, 0.87, 0.8669, 0.8695, 0.2151, 0.1069, 0.2156, 0.1067, 0.2156, 0.1286, 0.2151, 0.1289, 0.8508, 0.006425, 0.8513, 0.006241, 0.8513, 0.02294, 0.8508, 0.02308, 0.7542, 0.9938, 0.7536, 0.9933, 0.963, 0.9933, 0.9625, 0.9938, 0.8835, 0.1653, 0.8835, 0.1657, 0.864, 0.1657, 0.8638, 0.1653, 0.006762, 0.1289, 0.006241, 0.1286, 0.006241, 0.1067, 0.006762, 0.1069, 0.2151, 0.05296, 0.2156, 0.05306, 0.2156, 0.08057, 0.2151, 0.08062, 0.6425, 0.1543, 0.642, 0.1542, 0.642, 0.1379, 0.6425, 0.1381, 0.6425, 0.02308, 0.642, 0.02294, 0.642, 0.006241, 0.6425, 0.006425])
me_raft_004.materials.append(mat_raft)
me_raft_004.auto_texspace = False
me_raft_004.update()

# ---- objects
ob_raft = bpy.data.objects.new('raft', me_raft)
ob_raft_1 = bpy.data.objects.new('Raft', None)
ob_raft_001 = bpy.data.objects.new('raft.001', me_raft_001)
ob_raft_002 = bpy.data.objects.new('raft.002', me_raft_002)
ob_raft_003 = bpy.data.objects.new('raft.003', me_raft_003)
ob_raft_004 = bpy.data.objects.new('raft.004', me_raft_004)

# ---- transforms, parenting, visibility, modifiers, constraints
ob_raft.parent = ob_raft_1
ob_raft.location = (0.0, 0.0, 0.0)
ob_raft_1.location = (0.0, 0.0, 0.0)
ob_raft_1.empty_display_size = 2.0
ob_raft_001.parent = ob_raft_1
ob_raft_001.location = (0.0, 0.0, 0.0)
ob_raft_002.parent = ob_raft_1
ob_raft_002.location = (0.0, 0.0, 0.0)
ob_raft_003.parent = ob_raft_1
ob_raft_003.location = (0.0, 0.0, 0.0)
ob_raft_004.parent = ob_raft_1
ob_raft_004.location = (0.0, 0.0, 0.0)

# ---- collection membership
scene.collection.objects.link(ob_raft)
scene.collection.objects.link(ob_raft_1)
scene.collection.objects.link(ob_raft_001)
scene.collection.objects.link(ob_raft_002)
scene.collection.objects.link(ob_raft_003)
scene.collection.objects.link(ob_raft_004)

# ---- scene / render settings (as saved in the file)
scene.frame_start = 1; scene.frame_end = 250; scene.frame_set(1)
scene.render.engine = 'CYCLES'
scene.cycles.bake_type = 'DIFFUSE'
bpy.context.view_layer.update()

# ---- added for rendering (the .blend has no active camera and no usable light): camera, sun
cam_auto = bpy.data.cameras.new('AutoCamera')
cam_auto.lens = 50.0
cam_auto.sensor_width = 36.0
cam_auto.clip_end = 1000.0
ob_auto_camera = bpy.data.objects.new('AutoCamera', cam_auto)
scene.collection.objects.link(ob_auto_camera)
ob_auto_camera.location = (4.11244, -4.93493, 4.07745)
ob_auto_camera.rotation_euler = (1.09748, -7.21219e-08, 0.694738)
scene.camera = ob_auto_camera
light_auto_sun = bpy.data.lights.new('AutoSun', 'SUN')
light_auto_sun.energy = 3.0
light_auto_sun.angle = 0.0523599
ob_auto_sun = bpy.data.objects.new('AutoSun', light_auto_sun)
scene.collection.objects.link(ob_auto_sun)
ob_auto_sun.rotation_euler = (0.872665, 0.174533, 0.523599)
bpy.context.view_layer.update()
